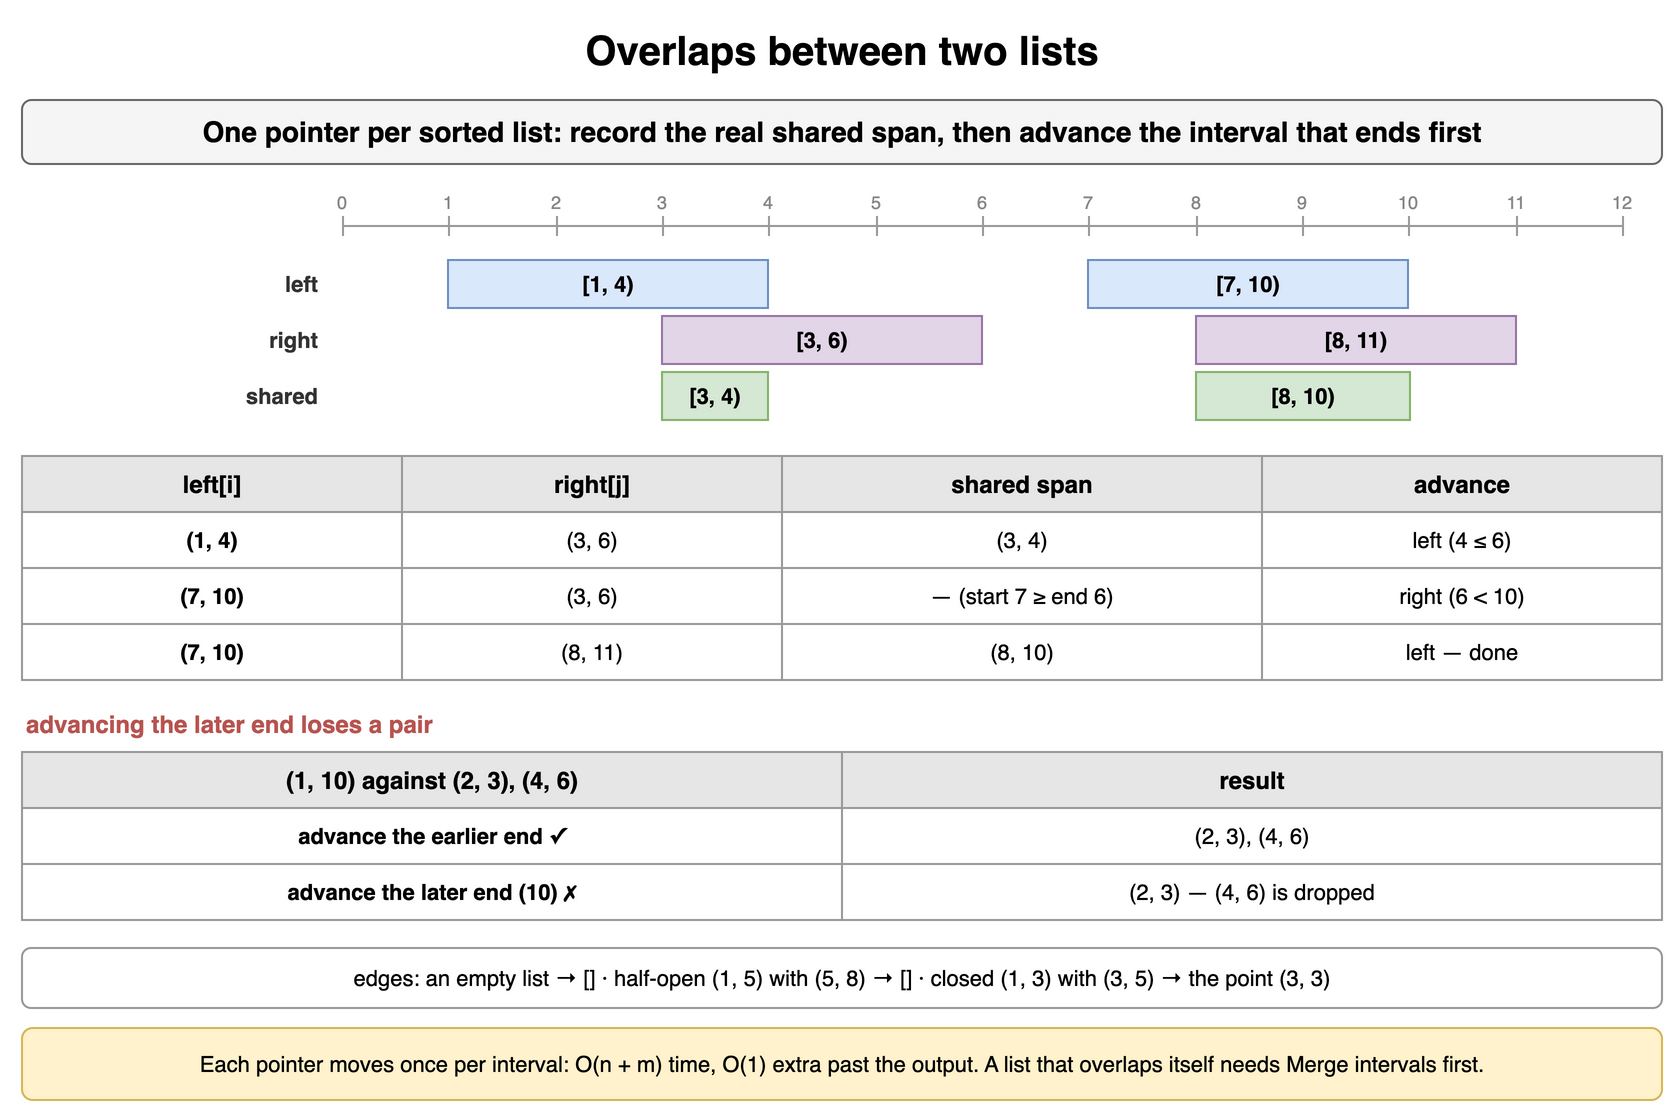

The diagram above was exported from draw.io. Its source (the exported page's mxGraphModel, read from the mxfile embedded in the PNG):
<mxGraphModel dx="900" dy="564" grid="1" gridSize="10" guides="1" tooltips="1" connect="1" arrows="1" fold="1" page="1" pageScale="1" pageWidth="900" pageHeight="564" math="0" shadow="0">
  <root>
    <mxCell id="0" />
    <mxCell id="1" parent="0" />
    <mxCell id="ic4-1" value="Overlaps between two lists" style="text;html=1;align=center;verticalAlign=middle;whiteSpace=wrap;fontSize=20;fontStyle=1;" vertex="1" parent="1">
      <mxGeometry x="40" y="10" width="820" height="30" as="geometry" />
    </mxCell>
    <mxCell id="ic4-2" value="One pointer per sorted list: record the real shared span, then advance the interval that ends first" style="rounded=1;whiteSpace=wrap;html=1;fillColor=#f5f5f5;strokeColor=#666666;fontStyle=1;fontSize=14;" vertex="1" parent="1">
      <mxGeometry x="40" y="50" width="820" height="32" as="geometry" />
    </mxCell>
    <mxCell id="ic4-3" value="" style="line;strokeWidth=1;strokeColor=#999999;html=1;" vertex="1" parent="1">
      <mxGeometry x="200" y="112" width="640" height="2" as="geometry" />
    </mxCell>
    <mxCell id="ic4-4" value="0" style="text;html=1;whiteSpace=wrap;align=center;verticalAlign=middle;fontSize=9;fontColor=#888888;" vertex="1" parent="1">
      <mxGeometry x="185" y="94" width="30" height="14" as="geometry" />
    </mxCell>
    <mxCell id="ic4-5" value="" style="line;strokeWidth=1;strokeColor=#999999;html=1;direction=south;" vertex="1" parent="1">
      <mxGeometry x="200" y="108" width="1" height="10" as="geometry" />
    </mxCell>
    <mxCell id="ic4-6" value="1" style="text;html=1;whiteSpace=wrap;align=center;verticalAlign=middle;fontSize=9;fontColor=#888888;" vertex="1" parent="1">
      <mxGeometry x="238" y="94" width="30" height="14" as="geometry" />
    </mxCell>
    <mxCell id="ic4-7" value="" style="line;strokeWidth=1;strokeColor=#999999;html=1;direction=south;" vertex="1" parent="1">
      <mxGeometry x="253" y="108" width="1" height="10" as="geometry" />
    </mxCell>
    <mxCell id="ic4-8" value="2" style="text;html=1;whiteSpace=wrap;align=center;verticalAlign=middle;fontSize=9;fontColor=#888888;" vertex="1" parent="1">
      <mxGeometry x="292" y="94" width="30" height="14" as="geometry" />
    </mxCell>
    <mxCell id="ic4-9" value="" style="line;strokeWidth=1;strokeColor=#999999;html=1;direction=south;" vertex="1" parent="1">
      <mxGeometry x="307" y="108" width="1" height="10" as="geometry" />
    </mxCell>
    <mxCell id="ic4-10" value="3" style="text;html=1;whiteSpace=wrap;align=center;verticalAlign=middle;fontSize=9;fontColor=#888888;" vertex="1" parent="1">
      <mxGeometry x="345" y="94" width="30" height="14" as="geometry" />
    </mxCell>
    <mxCell id="ic4-11" value="" style="line;strokeWidth=1;strokeColor=#999999;html=1;direction=south;" vertex="1" parent="1">
      <mxGeometry x="360" y="108" width="1" height="10" as="geometry" />
    </mxCell>
    <mxCell id="ic4-12" value="4" style="text;html=1;whiteSpace=wrap;align=center;verticalAlign=middle;fontSize=9;fontColor=#888888;" vertex="1" parent="1">
      <mxGeometry x="398" y="94" width="30" height="14" as="geometry" />
    </mxCell>
    <mxCell id="ic4-13" value="" style="line;strokeWidth=1;strokeColor=#999999;html=1;direction=south;" vertex="1" parent="1">
      <mxGeometry x="413" y="108" width="1" height="10" as="geometry" />
    </mxCell>
    <mxCell id="ic4-14" value="5" style="text;html=1;whiteSpace=wrap;align=center;verticalAlign=middle;fontSize=9;fontColor=#888888;" vertex="1" parent="1">
      <mxGeometry x="452" y="94" width="30" height="14" as="geometry" />
    </mxCell>
    <mxCell id="ic4-15" value="" style="line;strokeWidth=1;strokeColor=#999999;html=1;direction=south;" vertex="1" parent="1">
      <mxGeometry x="467" y="108" width="1" height="10" as="geometry" />
    </mxCell>
    <mxCell id="ic4-16" value="6" style="text;html=1;whiteSpace=wrap;align=center;verticalAlign=middle;fontSize=9;fontColor=#888888;" vertex="1" parent="1">
      <mxGeometry x="505" y="94" width="30" height="14" as="geometry" />
    </mxCell>
    <mxCell id="ic4-17" value="" style="line;strokeWidth=1;strokeColor=#999999;html=1;direction=south;" vertex="1" parent="1">
      <mxGeometry x="520" y="108" width="1" height="10" as="geometry" />
    </mxCell>
    <mxCell id="ic4-18" value="7" style="text;html=1;whiteSpace=wrap;align=center;verticalAlign=middle;fontSize=9;fontColor=#888888;" vertex="1" parent="1">
      <mxGeometry x="558" y="94" width="30" height="14" as="geometry" />
    </mxCell>
    <mxCell id="ic4-19" value="" style="line;strokeWidth=1;strokeColor=#999999;html=1;direction=south;" vertex="1" parent="1">
      <mxGeometry x="573" y="108" width="1" height="10" as="geometry" />
    </mxCell>
    <mxCell id="ic4-20" value="8" style="text;html=1;whiteSpace=wrap;align=center;verticalAlign=middle;fontSize=9;fontColor=#888888;" vertex="1" parent="1">
      <mxGeometry x="612" y="94" width="30" height="14" as="geometry" />
    </mxCell>
    <mxCell id="ic4-21" value="" style="line;strokeWidth=1;strokeColor=#999999;html=1;direction=south;" vertex="1" parent="1">
      <mxGeometry x="627" y="108" width="1" height="10" as="geometry" />
    </mxCell>
    <mxCell id="ic4-22" value="9" style="text;html=1;whiteSpace=wrap;align=center;verticalAlign=middle;fontSize=9;fontColor=#888888;" vertex="1" parent="1">
      <mxGeometry x="665" y="94" width="30" height="14" as="geometry" />
    </mxCell>
    <mxCell id="ic4-23" value="" style="line;strokeWidth=1;strokeColor=#999999;html=1;direction=south;" vertex="1" parent="1">
      <mxGeometry x="680" y="108" width="1" height="10" as="geometry" />
    </mxCell>
    <mxCell id="ic4-24" value="10" style="text;html=1;whiteSpace=wrap;align=center;verticalAlign=middle;fontSize=9;fontColor=#888888;" vertex="1" parent="1">
      <mxGeometry x="718" y="94" width="30" height="14" as="geometry" />
    </mxCell>
    <mxCell id="ic4-25" value="" style="line;strokeWidth=1;strokeColor=#999999;html=1;direction=south;" vertex="1" parent="1">
      <mxGeometry x="733" y="108" width="1" height="10" as="geometry" />
    </mxCell>
    <mxCell id="ic4-26" value="11" style="text;html=1;whiteSpace=wrap;align=center;verticalAlign=middle;fontSize=9;fontColor=#888888;" vertex="1" parent="1">
      <mxGeometry x="772" y="94" width="30" height="14" as="geometry" />
    </mxCell>
    <mxCell id="ic4-27" value="" style="line;strokeWidth=1;strokeColor=#999999;html=1;direction=south;" vertex="1" parent="1">
      <mxGeometry x="787" y="108" width="1" height="10" as="geometry" />
    </mxCell>
    <mxCell id="ic4-28" value="12" style="text;html=1;whiteSpace=wrap;align=center;verticalAlign=middle;fontSize=9;fontColor=#888888;" vertex="1" parent="1">
      <mxGeometry x="825" y="94" width="30" height="14" as="geometry" />
    </mxCell>
    <mxCell id="ic4-29" value="" style="line;strokeWidth=1;strokeColor=#999999;html=1;direction=south;" vertex="1" parent="1">
      <mxGeometry x="840" y="108" width="1" height="10" as="geometry" />
    </mxCell>
    <mxCell id="ic4-30" value="left" style="text;html=1;whiteSpace=wrap;align=right;verticalAlign=middle;fontSize=11;fontColor=#333333;fontStyle=1;" vertex="1" parent="1">
      <mxGeometry x="40" y="130" width="150" height="24" as="geometry" />
    </mxCell>
    <mxCell id="ic4-31" value="[1, 4)" style="rounded=0;whiteSpace=wrap;html=1;fillColor=#dae8fc;strokeColor=#6c8ebf;fontSize=11;align=center;fontStyle=1;" vertex="1" parent="1">
      <mxGeometry x="253" y="130" width="160" height="24" as="geometry" />
    </mxCell>
    <mxCell id="ic4-32" value="[7, 10)" style="rounded=0;whiteSpace=wrap;html=1;fillColor=#dae8fc;strokeColor=#6c8ebf;fontSize=11;align=center;fontStyle=1;" vertex="1" parent="1">
      <mxGeometry x="573" y="130" width="160" height="24" as="geometry" />
    </mxCell>
    <mxCell id="ic4-33" value="right" style="text;html=1;whiteSpace=wrap;align=right;verticalAlign=middle;fontSize=11;fontColor=#333333;fontStyle=1;" vertex="1" parent="1">
      <mxGeometry x="40" y="158" width="150" height="24" as="geometry" />
    </mxCell>
    <mxCell id="ic4-34" value="[3, 6)" style="rounded=0;whiteSpace=wrap;html=1;fillColor=#e1d5e7;strokeColor=#9673a6;fontSize=11;align=center;fontStyle=1;" vertex="1" parent="1">
      <mxGeometry x="360" y="158" width="160" height="24" as="geometry" />
    </mxCell>
    <mxCell id="ic4-35" value="[8, 11)" style="rounded=0;whiteSpace=wrap;html=1;fillColor=#e1d5e7;strokeColor=#9673a6;fontSize=11;align=center;fontStyle=1;" vertex="1" parent="1">
      <mxGeometry x="627" y="158" width="160" height="24" as="geometry" />
    </mxCell>
    <mxCell id="ic4-36" value="shared" style="text;html=1;whiteSpace=wrap;align=right;verticalAlign=middle;fontSize=11;fontColor=#333333;fontStyle=1;" vertex="1" parent="1">
      <mxGeometry x="40" y="186" width="150" height="24" as="geometry" />
    </mxCell>
    <mxCell id="ic4-37" value="[3, 4)" style="rounded=0;whiteSpace=wrap;html=1;fillColor=#d5e8d4;strokeColor=#82b366;fontSize=11;align=center;fontStyle=1;" vertex="1" parent="1">
      <mxGeometry x="360" y="186" width="53" height="24" as="geometry" />
    </mxCell>
    <mxCell id="ic4-38" value="[8, 10)" style="rounded=0;whiteSpace=wrap;html=1;fillColor=#d5e8d4;strokeColor=#82b366;fontSize=11;align=center;fontStyle=1;" vertex="1" parent="1">
      <mxGeometry x="627" y="186" width="107" height="24" as="geometry" />
    </mxCell>
    <mxCell id="ic4-39" value="left[i]" style="whiteSpace=wrap;html=1;fillColor=#e6e6e6;strokeColor=#999999;fontStyle=1;fontSize=12;" vertex="1" parent="1">
      <mxGeometry x="40" y="228" width="190" height="28" as="geometry" />
    </mxCell>
    <mxCell id="ic4-40" value="right[j]" style="whiteSpace=wrap;html=1;fillColor=#e6e6e6;strokeColor=#999999;fontStyle=1;fontSize=12;" vertex="1" parent="1">
      <mxGeometry x="230" y="228" width="190" height="28" as="geometry" />
    </mxCell>
    <mxCell id="ic4-41" value="shared span" style="whiteSpace=wrap;html=1;fillColor=#e6e6e6;strokeColor=#999999;fontStyle=1;fontSize=12;" vertex="1" parent="1">
      <mxGeometry x="420" y="228" width="240" height="28" as="geometry" />
    </mxCell>
    <mxCell id="ic4-42" value="advance" style="whiteSpace=wrap;html=1;fillColor=#e6e6e6;strokeColor=#999999;fontStyle=1;fontSize=12;" vertex="1" parent="1">
      <mxGeometry x="660" y="228" width="200" height="28" as="geometry" />
    </mxCell>
    <mxCell id="ic4-43" value="(1, 4)" style="whiteSpace=wrap;html=1;strokeColor=#999999;fontSize=11;fillColor=#ffffff;fontStyle=1;" vertex="1" parent="1">
      <mxGeometry x="40" y="256" width="190" height="28" as="geometry" />
    </mxCell>
    <mxCell id="ic4-44" value="(3, 6)" style="whiteSpace=wrap;html=1;strokeColor=#999999;fontSize=11;fillColor=#ffffff;" vertex="1" parent="1">
      <mxGeometry x="230" y="256" width="190" height="28" as="geometry" />
    </mxCell>
    <mxCell id="ic4-45" value="(3, 4)" style="whiteSpace=wrap;html=1;strokeColor=#999999;fontSize=11;fillColor=#ffffff;" vertex="1" parent="1">
      <mxGeometry x="420" y="256" width="240" height="28" as="geometry" />
    </mxCell>
    <mxCell id="ic4-46" value="left (4 ≤ 6)" style="whiteSpace=wrap;html=1;strokeColor=#999999;fontSize=11;fillColor=#ffffff;" vertex="1" parent="1">
      <mxGeometry x="660" y="256" width="200" height="28" as="geometry" />
    </mxCell>
    <mxCell id="ic4-47" value="(7, 10)" style="whiteSpace=wrap;html=1;strokeColor=#999999;fontSize=11;fillColor=#ffffff;fontStyle=1;" vertex="1" parent="1">
      <mxGeometry x="40" y="284" width="190" height="28" as="geometry" />
    </mxCell>
    <mxCell id="ic4-48" value="(3, 6)" style="whiteSpace=wrap;html=1;strokeColor=#999999;fontSize=11;fillColor=#ffffff;" vertex="1" parent="1">
      <mxGeometry x="230" y="284" width="190" height="28" as="geometry" />
    </mxCell>
    <mxCell id="ic4-49" value="— (start 7 ≥ end 6)" style="whiteSpace=wrap;html=1;strokeColor=#999999;fontSize=11;fillColor=#ffffff;" vertex="1" parent="1">
      <mxGeometry x="420" y="284" width="240" height="28" as="geometry" />
    </mxCell>
    <mxCell id="ic4-50" value="right (6 &lt; 10)" style="whiteSpace=wrap;html=1;strokeColor=#999999;fontSize=11;fillColor=#ffffff;" vertex="1" parent="1">
      <mxGeometry x="660" y="284" width="200" height="28" as="geometry" />
    </mxCell>
    <mxCell id="ic4-51" value="(7, 10)" style="whiteSpace=wrap;html=1;strokeColor=#999999;fontSize=11;fillColor=#ffffff;fontStyle=1;" vertex="1" parent="1">
      <mxGeometry x="40" y="312" width="190" height="28" as="geometry" />
    </mxCell>
    <mxCell id="ic4-52" value="(8, 11)" style="whiteSpace=wrap;html=1;strokeColor=#999999;fontSize=11;fillColor=#ffffff;" vertex="1" parent="1">
      <mxGeometry x="230" y="312" width="190" height="28" as="geometry" />
    </mxCell>
    <mxCell id="ic4-53" value="(8, 10)" style="whiteSpace=wrap;html=1;strokeColor=#999999;fontSize=11;fillColor=#ffffff;" vertex="1" parent="1">
      <mxGeometry x="420" y="312" width="240" height="28" as="geometry" />
    </mxCell>
    <mxCell id="ic4-54" value="left — done" style="whiteSpace=wrap;html=1;strokeColor=#999999;fontSize=11;fillColor=#ffffff;" vertex="1" parent="1">
      <mxGeometry x="660" y="312" width="200" height="28" as="geometry" />
    </mxCell>
    <mxCell id="ic4-55" value="advancing the later end loses a pair" style="text;html=1;whiteSpace=wrap;align=left;verticalAlign=middle;fontSize=12;fontColor=#b85450;fontStyle=1;" vertex="1" parent="1">
      <mxGeometry x="40" y="352" width="400" height="20" as="geometry" />
    </mxCell>
    <mxCell id="ic4-56" value="(1, 10) against (2, 3), (4, 6)" style="whiteSpace=wrap;html=1;fillColor=#e6e6e6;strokeColor=#999999;fontStyle=1;fontSize=12;" vertex="1" parent="1">
      <mxGeometry x="40" y="376" width="410" height="28" as="geometry" />
    </mxCell>
    <mxCell id="ic4-57" value="result" style="whiteSpace=wrap;html=1;fillColor=#e6e6e6;strokeColor=#999999;fontStyle=1;fontSize=12;" vertex="1" parent="1">
      <mxGeometry x="450" y="376" width="410" height="28" as="geometry" />
    </mxCell>
    <mxCell id="ic4-58" value="advance the earlier end ✓" style="whiteSpace=wrap;html=1;strokeColor=#999999;fontSize=11;fillColor=#ffffff;fontStyle=1;" vertex="1" parent="1">
      <mxGeometry x="40" y="404" width="410" height="28" as="geometry" />
    </mxCell>
    <mxCell id="ic4-59" value="(2, 3), (4, 6)" style="whiteSpace=wrap;html=1;strokeColor=#999999;fontSize=11;fillColor=#ffffff;" vertex="1" parent="1">
      <mxGeometry x="450" y="404" width="410" height="28" as="geometry" />
    </mxCell>
    <mxCell id="ic4-60" value="advance the later end (10) ✗" style="whiteSpace=wrap;html=1;strokeColor=#999999;fontSize=11;fillColor=#ffffff;fontStyle=1;" vertex="1" parent="1">
      <mxGeometry x="40" y="432" width="410" height="28" as="geometry" />
    </mxCell>
    <mxCell id="ic4-61" value="(2, 3) — (4, 6) is dropped" style="whiteSpace=wrap;html=1;strokeColor=#999999;fontSize=11;fillColor=#ffffff;" vertex="1" parent="1">
      <mxGeometry x="450" y="432" width="410" height="28" as="geometry" />
    </mxCell>
    <mxCell id="ic4-62" value="edges: an empty list → [] · half-open (1, 5) with (5, 8) → [] · closed (1, 3) with (3, 5) → the point (3, 3)" style="rounded=1;whiteSpace=wrap;html=1;fillColor=#ffffff;strokeColor=#999999;fontSize=11;align=center;" vertex="1" parent="1">
      <mxGeometry x="40" y="474" width="820" height="30" as="geometry" />
    </mxCell>
    <mxCell id="ic4-63" value="Each pointer moves once per interval: O(n + m) time, O(1) extra past the output. A list that overlaps itself needs Merge intervals first." style="rounded=1;whiteSpace=wrap;html=1;fillColor=#fff2cc;strokeColor=#d6b656;fontSize=11;align=center;" vertex="1" parent="1">
      <mxGeometry x="40" y="514" width="820" height="36" as="geometry" />
    </mxCell>
  </root>
</mxGraphModel>